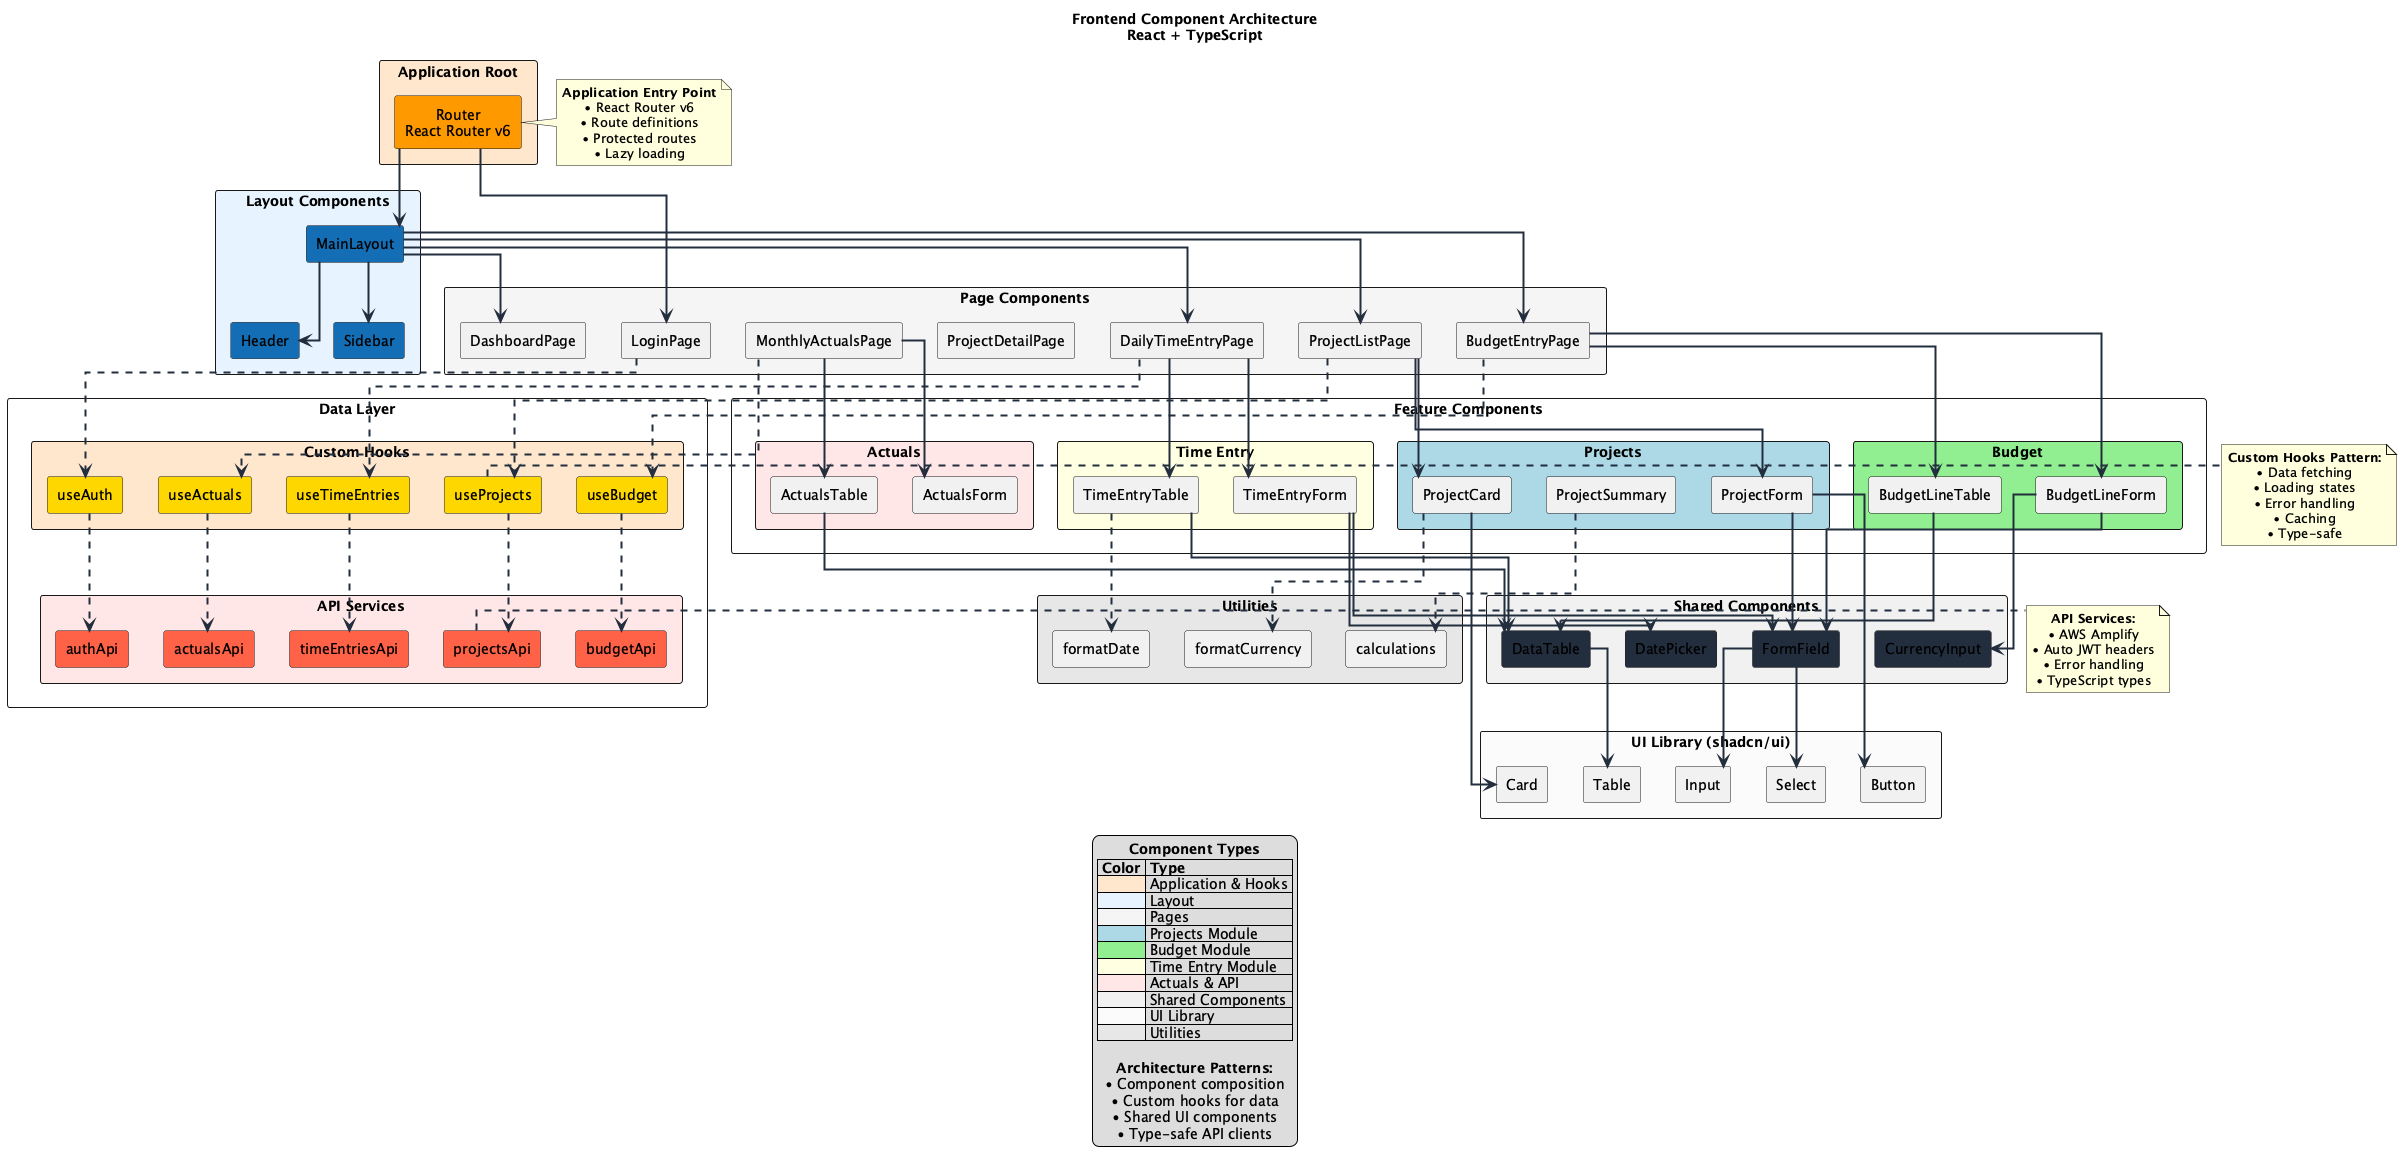

The diagram above was rendered by PlantUML. Its source (embedded in the PNG):
@startuml Frontend Component Structure
skinparam componentStyle rectangle
skinparam linetype ortho
skinparam defaultTextAlignment center
skinparam ArrowColor #232F3E
skinparam ArrowThickness 2
skinparam shadowing false
skinparam packageStyle rectangle
top to bottom direction

title Frontend Component Architecture\nReact + TypeScript

' ===== TOP LAYER =====
package "Application Root" #FFE6CC {
    component [Router\nReact Router v6] as Router #FF9900
}

' ===== LAYOUT LAYER =====
package "Layout Components" #E6F3FF {
    component [Header] as Header #146EB4
    component [Sidebar] as Sidebar #146EB4
    component [MainLayout] as MainLayout #146EB4
}

' ===== PAGE LAYER =====
package "Page Components" #F5F5F5 {
    component [LoginPage] as LoginPage
    component [DashboardPage] as DashboardPage
    component [ProjectListPage] as ProjectListPage
    component [ProjectDetailPage] as ProjectDetailPage
    component [BudgetEntryPage] as BudgetEntryPage
    component [DailyTimeEntryPage] as DailyTimeEntryPage
    component [MonthlyActualsPage] as MonthlyActualsPage
}

' ===== FEATURE LAYER (SIDE BY SIDE) =====
package "Feature Components" {
    
    package "Projects" #lightblue {
        component [ProjectCard] as ProjectCard
        component [ProjectForm] as ProjectForm
        component [ProjectSummary] as ProjectSummary
    }
    
    package "Budget" #lightgreen {
        component [BudgetLineTable] as BudgetLineTable
        component [BudgetLineForm] as BudgetLineForm
    }
    
    package "Time Entry" #lightyellow {
        component [TimeEntryForm] as TimeEntryForm
        component [TimeEntryTable] as TimeEntryTable
    }
    
    package "Actuals" #FFE6E6 {
        component [ActualsTable] as ActualsTable
        component [ActualsForm] as ActualsForm
    }
}

' ===== SHARED LAYER =====
package "Shared Components" #F0F0F0 {
    component [DataTable] as DataTable #232F3E
    component [FormField] as FormField #232F3E
    component [DatePicker] as DatePicker #232F3E
    component [CurrencyInput] as CurrencyInput #232F3E
}

' ===== UI LIBRARY =====
package "UI Library (shadcn/ui)" #FAFAFA {
    component [Button] as Button
    component [Input] as Input
    component [Select] as Select
    component [Card] as Card
    component [Table] as Table
}

' ===== DATA LAYER =====
package "Data Layer" {
    
    package "Custom Hooks" #FFE6CC {
        component [useProjects] as useProjects #FFD700
        component [useBudget] as useBudget #FFD700
        component [useTimeEntries] as useTimeEntries #FFD700
        component [useActuals] as useActuals #FFD700
        component [useAuth] as useAuth #FFD700
    }
    
    package "API Services" #FFE6E6 {
        component [projectsApi] as projectsApi #FF6347
        component [budgetApi] as budgetApi #FF6347
        component [timeEntriesApi] as timeEntriesApi #FF6347
        component [actualsApi] as actualsApi #FF6347
        component [authApi] as authApi #FF6347
    }
}

' ===== UTILITIES =====
package "Utilities" #E6E6E6 {
    component [formatCurrency] as formatCurrency
    component [formatDate] as formatDate
    component [calculations] as calculations
}

' ===== MAIN FLOW (VERTICAL) =====
Router --> MainLayout
MainLayout --> Header
MainLayout --> Sidebar
MainLayout --> DashboardPage
MainLayout --> ProjectListPage
MainLayout --> BudgetEntryPage
MainLayout --> DailyTimeEntryPage

Router --> LoginPage

' ===== PAGE TO FEATURE =====
ProjectListPage --> ProjectCard
ProjectListPage --> ProjectForm
BudgetEntryPage --> BudgetLineTable
BudgetEntryPage --> BudgetLineForm
DailyTimeEntryPage --> TimeEntryForm
DailyTimeEntryPage --> TimeEntryTable
MonthlyActualsPage --> ActualsTable
MonthlyActualsPage --> ActualsForm

' ===== FEATURE TO SHARED =====
BudgetLineTable --> DataTable
TimeEntryTable --> DataTable
ActualsTable --> DataTable

ProjectForm --> FormField
BudgetLineForm --> FormField
TimeEntryForm --> FormField

TimeEntryForm --> DatePicker
BudgetLineForm --> CurrencyInput

' ===== SHARED TO UI =====
FormField --> Input
FormField --> Select
DataTable --> Table
ProjectCard --> Card
ProjectForm --> Button

' ===== PAGES TO HOOKS =====
ProjectListPage ..> useProjects
BudgetEntryPage ..> useBudget
DailyTimeEntryPage ..> useTimeEntries
MonthlyActualsPage ..> useActuals
LoginPage ..> useAuth

' ===== HOOKS TO API =====
useProjects ..> projectsApi
useBudget ..> budgetApi
useTimeEntries ..> timeEntriesApi
useActuals ..> actualsApi
useAuth ..> authApi

' ===== COMPONENTS TO UTILS =====
ProjectCard ..> formatCurrency
TimeEntryTable ..> formatDate
ProjectSummary ..> calculations

note right of Router
  <b>Application Entry Point</b>
  • React Router v6
  • Route definitions
  • Protected routes
  • Lazy loading
end note

note right of useProjects
  <b>Custom Hooks Pattern:</b>
  • Data fetching
  • Loading states
  • Error handling
  • Caching
  • Type-safe
end note

note right of projectsApi
  <b>API Services:</b>
  • AWS Amplify
  • Auto JWT headers
  • Error handling
  • TypeScript types
end note

legend bottom
  <b>Component Types</b>
  |= Color |= Type |
  |<#FFE6CC>| Application & Hooks |
  |<#E6F3FF>| Layout |
  |<#F5F5F5>| Pages |
  |<#lightblue>| Projects Module |
  |<#lightgreen>| Budget Module |
  |<#lightyellow>| Time Entry Module |
  |<#FFE6E6>| Actuals & API |
  |<#F0F0F0>| Shared Components |
  |<#FAFAFA>| UI Library |
  |<#E6E6E6>| Utilities |
  
  <b>Architecture Patterns:</b>
  • Component composition
  • Custom hooks for data
  • Shared UI components
  • Type-safe API clients
endlegend

@enduml